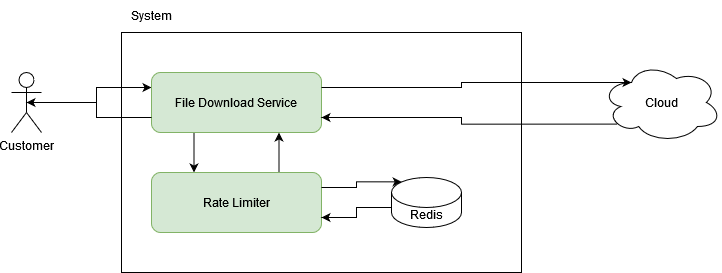

The diagram above was exported from draw.io. Its source (the exported page's mxGraphModel, read from the mxfile embedded in the PNG):
<mxGraphModel dx="1323" dy="657" grid="1" gridSize="10" guides="1" tooltips="1" connect="1" arrows="1" fold="1" page="1" pageScale="1" pageWidth="850" pageHeight="1100" math="0" shadow="0">
  <root>
    <mxCell id="0" />
    <mxCell id="1" parent="0" />
    <mxCell id="lMachP3ptRgkVPb6CdpM-13" value="" style="rounded=0;whiteSpace=wrap;html=1;" vertex="1" parent="1">
      <mxGeometry x="160" y="110" width="400" height="240" as="geometry" />
    </mxCell>
    <mxCell id="lMachP3ptRgkVPb6CdpM-8" style="edgeStyle=orthogonalEdgeStyle;rounded=0;orthogonalLoop=1;jettySize=auto;html=1;exitX=0.5;exitY=0.5;exitDx=0;exitDy=0;exitPerimeter=0;entryX=0;entryY=0.25;entryDx=0;entryDy=0;" edge="1" parent="1" source="lMachP3ptRgkVPb6CdpM-1" target="lMachP3ptRgkVPb6CdpM-5">
      <mxGeometry relative="1" as="geometry" />
    </mxCell>
    <mxCell id="lMachP3ptRgkVPb6CdpM-1" value="Customer" style="shape=umlActor;verticalLabelPosition=bottom;verticalAlign=top;html=1;outlineConnect=0;" vertex="1" parent="1">
      <mxGeometry x="50" y="150" width="30" height="60" as="geometry" />
    </mxCell>
    <mxCell id="lMachP3ptRgkVPb6CdpM-15" style="edgeStyle=orthogonalEdgeStyle;rounded=0;orthogonalLoop=1;jettySize=auto;html=1;exitX=0.25;exitY=1;exitDx=0;exitDy=0;entryX=0.25;entryY=0;entryDx=0;entryDy=0;" edge="1" parent="1" source="lMachP3ptRgkVPb6CdpM-5" target="lMachP3ptRgkVPb6CdpM-14">
      <mxGeometry relative="1" as="geometry" />
    </mxCell>
    <mxCell id="lMachP3ptRgkVPb6CdpM-5" value="File Download Service" style="rounded=1;whiteSpace=wrap;html=1;fillColor=#d5e8d4;strokeColor=#82b366;" vertex="1" parent="1">
      <mxGeometry x="190" y="150" width="170" height="60" as="geometry" />
    </mxCell>
    <mxCell id="lMachP3ptRgkVPb6CdpM-6" value="System" style="text;html=1;align=center;verticalAlign=middle;resizable=0;points=[];autosize=1;strokeColor=none;fillColor=none;" vertex="1" parent="1">
      <mxGeometry x="160" y="78" width="60" height="30" as="geometry" />
    </mxCell>
    <mxCell id="lMachP3ptRgkVPb6CdpM-21" style="edgeStyle=orthogonalEdgeStyle;rounded=0;orthogonalLoop=1;jettySize=auto;html=1;exitX=0.13;exitY=0.77;exitDx=0;exitDy=0;exitPerimeter=0;entryX=1;entryY=0.75;entryDx=0;entryDy=0;" edge="1" parent="1" source="lMachP3ptRgkVPb6CdpM-7" target="lMachP3ptRgkVPb6CdpM-5">
      <mxGeometry relative="1" as="geometry" />
    </mxCell>
    <mxCell id="lMachP3ptRgkVPb6CdpM-7" value="Cloud" style="ellipse;shape=cloud;whiteSpace=wrap;html=1;" vertex="1" parent="1">
      <mxGeometry x="640" y="140" width="120" height="80" as="geometry" />
    </mxCell>
    <mxCell id="lMachP3ptRgkVPb6CdpM-12" style="edgeStyle=orthogonalEdgeStyle;rounded=0;orthogonalLoop=1;jettySize=auto;html=1;exitX=0;exitY=0.75;exitDx=0;exitDy=0;entryX=0.5;entryY=0.5;entryDx=0;entryDy=0;entryPerimeter=0;" edge="1" parent="1" source="lMachP3ptRgkVPb6CdpM-5" target="lMachP3ptRgkVPb6CdpM-1">
      <mxGeometry relative="1" as="geometry" />
    </mxCell>
    <mxCell id="lMachP3ptRgkVPb6CdpM-16" style="edgeStyle=orthogonalEdgeStyle;rounded=0;orthogonalLoop=1;jettySize=auto;html=1;exitX=0.75;exitY=0;exitDx=0;exitDy=0;entryX=0.75;entryY=1;entryDx=0;entryDy=0;" edge="1" parent="1" source="lMachP3ptRgkVPb6CdpM-14" target="lMachP3ptRgkVPb6CdpM-5">
      <mxGeometry relative="1" as="geometry" />
    </mxCell>
    <mxCell id="lMachP3ptRgkVPb6CdpM-14" value="Rate Limiter" style="rounded=1;whiteSpace=wrap;html=1;fillColor=#d5e8d4;strokeColor=#82b366;" vertex="1" parent="1">
      <mxGeometry x="190" y="250" width="170" height="60" as="geometry" />
    </mxCell>
    <mxCell id="lMachP3ptRgkVPb6CdpM-19" style="edgeStyle=orthogonalEdgeStyle;rounded=0;orthogonalLoop=1;jettySize=auto;html=1;exitX=0;exitY=0;exitDx=0;exitDy=30;exitPerimeter=0;entryX=1;entryY=0.75;entryDx=0;entryDy=0;" edge="1" parent="1" source="lMachP3ptRgkVPb6CdpM-17" target="lMachP3ptRgkVPb6CdpM-14">
      <mxGeometry relative="1" as="geometry" />
    </mxCell>
    <mxCell id="lMachP3ptRgkVPb6CdpM-17" value="Redis" style="shape=cylinder3;whiteSpace=wrap;html=1;boundedLbl=1;backgroundOutline=1;size=15;" vertex="1" parent="1">
      <mxGeometry x="430" y="255" width="70" height="50" as="geometry" />
    </mxCell>
    <mxCell id="lMachP3ptRgkVPb6CdpM-18" style="edgeStyle=orthogonalEdgeStyle;rounded=0;orthogonalLoop=1;jettySize=auto;html=1;exitX=1;exitY=0.25;exitDx=0;exitDy=0;entryX=0.145;entryY=0;entryDx=0;entryDy=4.35;entryPerimeter=0;" edge="1" parent="1" source="lMachP3ptRgkVPb6CdpM-14" target="lMachP3ptRgkVPb6CdpM-17">
      <mxGeometry relative="1" as="geometry" />
    </mxCell>
    <mxCell id="lMachP3ptRgkVPb6CdpM-20" style="edgeStyle=orthogonalEdgeStyle;rounded=0;orthogonalLoop=1;jettySize=auto;html=1;exitX=1;exitY=0.25;exitDx=0;exitDy=0;entryX=0.25;entryY=0.25;entryDx=0;entryDy=0;entryPerimeter=0;" edge="1" parent="1" source="lMachP3ptRgkVPb6CdpM-5" target="lMachP3ptRgkVPb6CdpM-7">
      <mxGeometry relative="1" as="geometry" />
    </mxCell>
  </root>
</mxGraphModel>